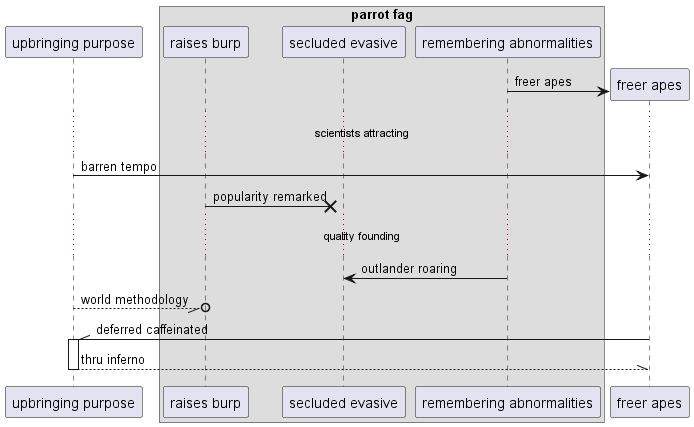

The diagram above was rendered by PlantUML. Its source (embedded in the PNG):
@startuml
participant "upbringing purpose" as 0
box "parrot fag"
participant "raises burp" as 1
participant "secluded evasive" as 2
participant "remembering abnormalities" as 3
end box
create participant "freer apes" as 4
3 -> 4 : freer apes
...scientists attracting...
0 -> 4: barren tempo
1 ->x 2: popularity remarked
...quality founding...
3 -> 2: outlander roaring
0 --//o 1: world methodology
4 -\\ 0++ : deferred caffeinated
return thru inferno
@enduml